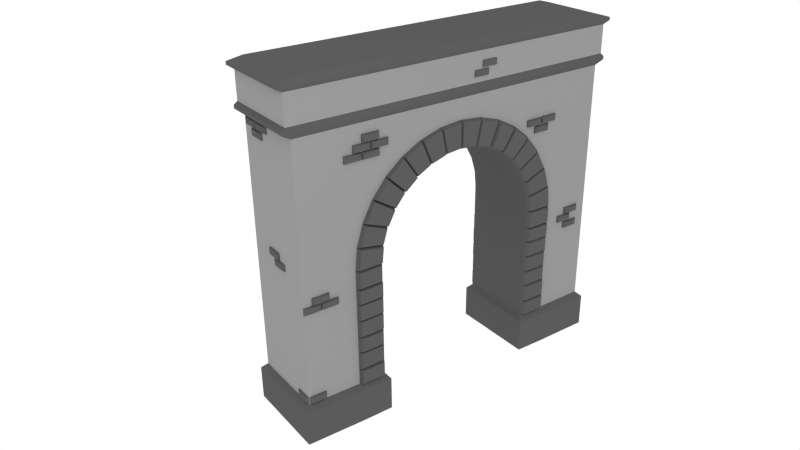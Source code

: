 # Source: Gate.blend  (saved by Blender 2.63.0; exported with 4.5.12 LTS)
import bpy
from mathutils import Matrix  # noqa: F401  (used for matrix-valued properties, if any)

bpy.ops.wm.read_factory_settings(use_empty=True)
scene = bpy.context.scene
scene.name = 'Scene'

# ---- collections
col_collection_1 = bpy.data.collections.new('Collection 1'); scene.collection.children.link(col_collection_1)

# ---- materials (node trees are filled in below, after node groups)
mat_grey = bpy.data.materials.new('Grey')
mat_grey.alpha_threshold = 0.0
mat_grey.use_transparent_shadow = False
mat_grey.diffuse_color = (0.3032, 0.3032, 0.3032, 1.0)
mat_grey.roughness = 0.5
mat_grey.specular_intensity = 0.05
mat_grey.line_color = (0.0, 0.0, 0.0, 1.0)
mat_grey2 = bpy.data.materials.new('Grey2')
mat_grey2.alpha_threshold = 0.0
mat_grey2.use_transparent_shadow = False
mat_grey2.diffuse_color = (0.1025, 0.1025, 0.1025, 1.0)
mat_grey2.roughness = 0.5
mat_grey2.specular_intensity = 0.05
mat_grey2.line_color = (0.0, 0.0, 0.0, 1.0)

# ---- material node trees

# ---- world
world_world = bpy.data.worlds.new('World'); scene.world = world_world
world_world.color = (1.0, 1.0, 1.0)
world_world.use_sun_shadow = False
world_world.sun_shadow_jitter_overblur = 0.0
world_world.cycles.sampling_method = 'MANUAL'
world_world.cycles.sample_map_resolution = 256

# ---- cameras
cam_camera = bpy.data.cameras.new('Camera')
cam_camera.clip_end = 100.0
cam_camera.lens = 35.0
cam_camera.sensor_width = 32.0
cam_camera.sensor_height = 18.0
cam_camera.ortho_scale = 7.314
cam_camera.dof.focus_distance = 0.0
cam_camera.dof.aperture_fstop = 128.0

# ---- lights
light_lamp = bpy.data.lights.new('Lamp', 'POINT')
light_lamp.transmission_factor = 0.0
light_lamp.cutoff_distance = 30.0
light_lamp.energy = 100.0
light_lamp.shadow_buffer_clip_start = 1.001
light_lamp.shadow_soft_size = 1.0
light_lamp.shadow_maximum_resolution = 0.006
light_lamp.use_absolute_resolution = True
light_lamp.cycles.use_multiple_importance_sampling = False

# ---- meshes
me_circle = bpy.data.meshes.new('Circle')
me_circle.from_pydata([(-0.01989, 1.0, 1.14), (-0.01989, 0.9808, 1.336), (-0.01989, 0.9239, 1.523), (-0.01989, 0.8315, 1.696), (-0.01989, 0.7071, 1.848), (-0.01989, 0.5556, 1.972), (-0.01989, 0.3827, 2.064), (-0.01989, 0.1951, 2.121), (-0.01989, 7.55e-08, 2.14), (-0.01989, -0.1951, 2.121), (-0.01989, -0.3827, 2.064), (-0.01989, -0.5556, 1.972), (-0.01989, -0.7071, 1.848), (-0.01989, -0.8315, 1.696), (-0.01989, -0.9239, 1.523), (-0.01989, -0.9808, 1.336), (-0.01989, -1.0, 1.14), (-0.01989, -1.219, 1.641), (-0.01989, -1.097, 1.869), (-0.01989, -0.9333, 2.069), (-0.01989, -0.7333, 2.233), (-0.01989, -0.5051, 2.355), (-0.01989, -0.2575, 2.43), (-0.01989, 9.965e-08, 2.456), (-0.01989, 0.2575, 2.43), (-0.01989, 0.5051, 2.355), (-0.01989, 0.7333, 2.233), (-0.01989, 0.9333, 2.069), (-0.01989, 1.097, 1.869), (-0.01989, 1.219, 1.641), (-0.01989, 1.295, 1.393), (-0.01989, 1.32, 1.136), (-0.01989, -1.295, 1.393), (-0.01989, -1.32, 1.136), (-0.01989, 1.0, 0.9253), (-0.01989, -1.0, 0.9253), (-0.01989, 1.32, 0.9204), (-0.01989, -1.32, 0.9204), (-0.01989, 1.0, 0.748), (-0.01989, -1.0, 0.748), (-0.01989, 1.32, 0.7431), (-0.01989, -1.32, 0.7431), (-0.01989, 1.0, 0.5523), (-0.01989, -1.0, 0.5523), (-0.01989, 1.32, 0.5474), (-0.01989, -1.32, 0.5474), (-0.01989, 1.0, 0.3517), (-0.01989, -1.0, 0.3517), (-0.01989, 1.32, 0.3468), (-0.01989, -1.32, 0.3468), (-0.01989, 1.0, 0.1604), (-0.01989, -1.0, 0.1604), (-0.01989, 1.32, 0.1556), (-0.01989, -1.32, 0.1556), (-0.01989, 1.0, -0.05443), (-0.01989, -1.0, -0.05443), (-0.01989, 1.32, -0.05928), (-0.01989, -1.32, -0.05928), (-0.01989, 1.0, -0.243), (-0.01989, -1.0, -0.243), (-0.01989, 1.32, -0.2478), (-0.01989, -1.32, -0.2478), (-0.9301, 1.0, 1.14), (-0.9301, 0.9808, 1.336), (-0.9301, 0.9239, 1.523), (-0.9301, 0.8315, 1.696), (-0.9301, 0.7071, 1.848), (-0.9301, 0.5556, 1.972), (-0.9301, 0.3827, 2.064), (-0.9301, 0.1951, 2.121), (-0.9301, 7.55e-08, 2.14), (-0.9301, -0.1951, 2.121), (-0.9301, -0.3827, 2.064), (-0.9301, -0.5556, 1.972), (-0.9301, -0.7071, 1.848), (-0.9301, -0.8315, 1.696), (-0.9301, -0.9239, 1.523), (-0.9301, -0.9808, 1.336), (-0.9301, -1.0, 1.14), (-0.9301, -1.219, 1.641), (-0.9301, -1.097, 1.869), (-0.9301, -0.9333, 2.069), (-0.9301, -0.7333, 2.233), (-0.9301, -0.5051, 2.355), (-0.9301, -0.2575, 2.43), (-0.9301, 9.965e-08, 2.456), (-0.9301, 0.2575, 2.43), (-0.9301, 0.5051, 2.355), (-0.9301, 0.7333, 2.233), (-0.9301, 0.9333, 2.069), (-0.9301, 1.097, 1.869), (-0.9301, 1.219, 1.641), (-0.9301, 1.295, 1.393), (-0.9301, 1.32, 1.136), (-0.9301, -1.295, 1.393), (-0.9301, -1.32, 1.136), (-0.9301, 1.0, 0.9253), (-0.9301, -1.0, 0.9253), (-0.9301, 1.32, 0.9204), (-0.9301, -1.32, 0.9204), (-0.9301, 1.0, 0.748), (-0.9301, -1.0, 0.748), (-0.9301, 1.32, 0.7431), (-0.9301, -1.32, 0.7431), (-0.9301, 1.0, 0.5523), (-0.9301, -1.0, 0.5523), (-0.9301, 1.32, 0.5474), (-0.9301, -1.32, 0.5474), (-0.9301, 1.0, 0.3517), (-0.9301, -1.0, 0.3517), (-0.9301, 1.32, 0.3468), (-0.9301, -1.32, 0.3468), (-0.9301, 1.0, 0.1604), (-0.9301, -1.0, 0.1604), (-0.9301, 1.32, 0.1556), (-0.9301, -1.32, 0.1556), (-0.9301, 1.0, -0.05443), (-0.9301, -1.0, -0.05443), (-0.9301, 1.32, -0.05928), (-0.9301, -1.32, -0.05928), (-0.9301, 1.0, -0.243), (-0.9301, -1.0, -0.243), (-0.9301, 1.32, -0.2478), (-0.9301, -1.32, -0.2478), (0.01575, 1.026, -0.07034), (0.01575, 1.294, -0.07439), (0.01575, 1.026, -0.2279), (0.01575, 1.294, -0.2319), (0.01397, 1.025, 0.1434), (0.01397, 1.295, 0.1393), (0.01397, 1.025, -0.03815), (0.01397, 1.295, -0.04225), (0.008413, 1.027, 0.3349), (0.008413, 1.293, 0.3308), (0.008412, 1.027, 0.1764), (0.008412, 1.293, 0.1723), (0.01014, 1.027, 0.5352), (0.01014, 1.293, 0.5312), (0.01014, 1.027, 0.3679), (0.01014, 1.293, 0.3639), (0.01727, 1.025, 0.7325), (0.01727, 1.295, 0.7284), (0.01727, 1.025, 0.567), (0.01727, 1.295, 0.5629), (0.02348, 1.025, 0.9108), (0.02348, 1.295, 0.9068), (0.02348, 1.025, 0.7616), (0.02348, 1.295, 0.7576), (0.026, 1.025, 1.123), (0.026, 1.294, 1.119), (0.026, 1.025, 0.942), (0.026, 1.294, 0.938), (0.02135, 1.019, 1.154), (0.02135, 1.002, 1.325), (0.02135, 1.276, 1.375), (0.02135, 1.298, 1.15), (0.0197, 0.9994, 1.356), (0.0197, 0.951, 1.516), (0.0197, 1.202, 1.616), (0.0197, 1.266, 1.405), (0.01701, 0.9395, 1.55), (0.01701, 0.8624, 1.694), (0.01701, 1.084, 1.838), (0.01701, 1.186, 1.648), (0.02741, -1.024, -0.06906), (0.02741, -1.296, -0.07318), (0.02741, -1.024, -0.2291), (0.02741, -1.296, -0.2332), (0.01795, -1.022, 0.1454), (0.01795, -1.298, 0.1412), (0.01795, -1.022, -0.04012), (0.01795, -1.298, -0.04431), (0.0287, -1.029, 0.3338), (0.0287, -1.291, 0.3298), (0.0287, -1.029, 0.1774), (0.0287, -1.291, 0.1734), (0.02597, -1.023, 0.5376), (0.02597, -1.297, 0.5335), (0.02597, -1.023, 0.3656), (0.02597, -1.297, 0.3615), (0.02441, -1.021, 0.7346), (0.02441, -1.299, 0.7304), (0.02441, -1.021, 0.565), (0.02441, -1.299, 0.5608), (0.02725, -1.021, 0.9132), (0.02725, -1.299, 0.909), (0.02725, -1.021, 0.7594), (0.02725, -1.299, 0.7551), (0.0277, -1.028, 1.121), (0.0277, -1.292, 1.117), (0.0277, -1.028, 0.9435), (0.0277, -1.292, 0.9395), (0.0291, -1.004, 1.324), (0.0291, -1.021, 1.156), (0.0291, -1.274, 1.373), (0.0291, -1.296, 1.152), (0.02115, -0.9505, 1.516), (0.02115, -0.999, 1.356), (0.02115, -1.203, 1.616), (0.02115, -1.267, 1.405), (0.02254, -0.8526, 1.694), (0.02254, -0.9345, 1.541), (0.02254, -1.197, 1.645), (0.02254, -1.089, 1.848), (0.02537, -0.7343, 1.851), (0.02537, -0.8404, 1.722), (0.02537, -1.067, 1.869), (0.02537, -0.9273, 2.04), (0.02136, -0.5707, 1.977), (0.02136, -0.7093, 1.863), (0.02136, -0.9161, 2.066), (0.02136, -0.7332, 2.216), (0.02163, -0.4058, 2.077), (0.02163, -0.5539, 1.998), (0.02163, -0.7063, 2.222), (0.02163, -0.5107, 2.327), (0.02037, -0.2122, 2.136), (0.02037, -0.3769, 2.086), (0.02037, -0.4843, 2.341), (0.02037, -0.267, 2.407), (0.01947, -0.01706, 2.162), (0.01947, -0.1827, 2.146), (0.01947, -0.2357, 2.409), (0.01947, -0.01706, 2.43), (0.01805, 0.1842, 2.143), (0.01805, 0.01505, 2.16), (0.01805, 0.01505, 2.433), (0.01805, 0.2383, 2.411), (0.01991, 0.3748, 2.094), (0.01991, 0.2183, 2.141), (0.01992, 0.2704, 2.399), (0.01992, 0.4769, 2.336), (0.03158, 0.5533, 2.009), (0.03158, 0.4151, 2.083), (0.03158, 0.513, 2.315), (0.03158, 0.6953, 2.218), (0.0254, 0.7107, 1.873), (0.0254, 0.5805, 1.98), (0.0254, 0.7332, 2.204), (0.0254, 0.9049, 2.063), (0.01842, 0.8415, 1.725), (0.01842, 0.7377, 1.851), (0.01843, 0.9266, 2.036), (0.01842, 1.064, 1.869), (-0.01624, -1.944, -0.2388), (-0.01624, -1.944, 2.69), (-0.01624, 1.915, -0.2388), (-0.01624, 1.915, 2.69), (-0.9296, -1.944, -0.2388), (-0.9295, -1.944, 2.69), (-0.9296, 1.915, -0.2388), (-0.9295, 1.915, 2.69), (0.03782, 0.9477, -0.306), (0.03765, -0.9467, -0.306), (0.03782, 1.308, -0.3114), (0.03765, -1.307, -0.3114), (-0.988, 0.9477, -0.306), (-0.9879, -0.9467, -0.306), (-0.988, 1.308, -0.3114), (-0.9879, -1.307, -0.3114), (0.04176, -2.01, -0.3013), (0.04193, 1.979, -0.3013), (-0.9872, -2.01, -0.3013), (-0.9874, 1.979, -0.3013), (0.03782, 0.9478, -0.7019), (0.03765, -0.9466, -0.7019), (0.03782, 1.308, -0.7074), (0.03765, -1.307, -0.7074), (-0.988, 0.9478, -0.7019), (-0.9879, -0.9466, -0.7019), (-0.988, 1.308, -0.7074), (-0.9879, -1.307, -0.7074), (0.04176, -2.01, -0.6972), (0.04193, 1.979, -0.6972), (-0.9872, -2.01, -0.6972), (-0.9874, 1.979, -0.6972), (0.006564, -2.04, 2.744), (0.006564, 2.011, 2.744), (-0.9524, -2.04, 2.744), (-0.9524, 2.011, 2.744), (0.006564, -2.04, 2.78), (0.006564, 2.011, 2.78), (-0.9524, -2.04, 2.78), (-0.9524, 2.011, 2.78), (-0.002433, -2.002, 2.816), (-0.002433, 1.973, 2.816), (-0.9434, -2.002, 2.816), (-0.9434, 1.973, 2.816), (-0.9723, -1.023, -0.06821), (-0.9723, -1.297, -0.07237), (-0.9723, -1.023, -0.2299), (-0.9723, -1.297, -0.2341), (-0.9747, -1.024, 0.144), (-0.9747, -1.296, 0.1398), (-0.9747, -1.024, -0.03872), (-0.9747, -1.296, -0.04284), (-0.9658, -1.023, 0.3373), (-0.9658, -1.297, 0.3332), (-0.9658, -1.023, 0.174), (-0.9658, -1.297, 0.1699), (-0.9675, -1.026, 0.5357), (-0.9675, -1.294, 0.5316), (-0.9675, -1.026, 0.3675), (-0.9675, -1.294, 0.3634), (-0.9779, -1.026, 0.7314), (-0.9779, -1.293, 0.7273), (-0.9779, -1.026, 0.5681), (-0.9779, -1.293, 0.564), (-0.9739, -1.023, 0.9124), (-0.9739, -1.297, 0.9082), (-0.9739, -1.023, 0.7602), (-0.9739, -1.297, 0.756), (-0.9721, -1.032, 1.118), (-0.9721, -1.287, 1.114), (-0.9721, -1.032, 0.9466), (-0.9721, -1.287, 0.9428), (-0.9665, -1.008, 1.322), (-0.9665, -1.024, 1.159), (-0.9665, -1.271, 1.37), (-0.9665, -1.292, 1.155), (-0.9578, -0.9515, 1.515), (-0.9578, -0.9997, 1.357), (-0.9578, -1.202, 1.615), (-0.9578, -1.266, 1.405), (-0.9572, -0.869, 1.693), (-0.9572, -0.9428, 1.555), (-0.9572, -1.179, 1.649), (-0.9572, -1.082, 1.831), (-0.9724, 1.03, -0.07278), (-0.9724, 1.29, -0.07671), (-0.9724, 1.03, -0.2256), (-0.9724, 1.29, -0.2295), (-0.9648, 1.026, 0.1425), (-0.9648, 1.294, 0.1384), (-0.9648, 1.026, -0.03727), (-0.9648, 1.294, -0.04133), (-0.9624, 1.021, 0.3388), (-0.9624, 1.299, 0.3346), (-0.9624, 1.021, 0.1726), (-0.9624, 1.299, 0.1684), (-0.9734, 1.03, 0.5328), (-0.9734, 1.29, 0.5289), (-0.9734, 1.03, 0.3702), (-0.9734, 1.29, 0.3663), (-0.9657, 1.027, 0.7313), (-0.9657, 1.293, 0.7273), (-0.9657, 1.027, 0.5681), (-0.9657, 1.293, 0.5641), (-0.9653, 1.035, 0.9055), (-0.9653, 1.285, 0.9017), (-0.9653, 1.035, 0.7667), (-0.9653, 1.285, 0.7629), (-0.9599, 1.034, 1.117), (-0.9599, 1.286, 1.114), (-0.9599, 1.034, 0.9473), (-0.9599, 1.286, 0.9435), (-0.955, 1.032, 1.164), (-0.955, 1.017, 1.317), (-0.955, 1.263, 1.362), (-0.955, 1.283, 1.161), (-0.9568, 1.003, 1.36), (-0.9568, 0.9562, 1.514), (-0.9568, 1.199, 1.611), (-0.9568, 1.261, 1.407), (-0.959, 0.9398, 1.55), (-0.959, 0.8631, 1.694), (-0.959, 1.084, 1.837), (-0.959, 1.185, 1.648), (-0.9552, -0.7385, 1.851), (-0.9552, -0.8418, 1.726), (-0.9552, -1.063, 1.869), (-0.9552, -0.9264, 2.035), (-0.9584, -0.5855, 1.982), (-0.9584, -0.7114, 1.879), (-0.9584, -0.8993, 2.062), (-0.9584, -0.7331, 2.199), (-0.9707, 0.8445, 1.733), (-0.9707, 0.7468, 1.852), (-0.9707, 0.9246, 2.026), (-0.9707, 1.054, 1.869), (-0.9657, 0.7109, 1.875), (-0.9657, 0.5823, 1.981), (-0.9657, 0.7332, 2.202), (-0.9657, 0.9029, 2.063), (-0.9641, 0.5536, 2.003), (-0.9641, 0.4104, 2.08), (-0.9641, 0.5118, 2.321), (-0.9641, 0.7009, 2.22), (-0.9627, 0.375, 2.093), (-0.9627, 0.2178, 2.141), (-0.9627, 0.2701, 2.4), (-0.9627, 0.4776, 2.337), (-0.9493, -0.404, 2.076), (-0.9493, -0.5541, 1.996), (-0.9493, -0.7084, 2.223), (-0.9493, -0.5103, 2.329), (-0.9526, -0.2116, 2.136), (-0.9526, -0.3771, 2.085), (-0.9526, -0.4851, 2.342), (-0.9526, -0.2666, 2.408), (-0.9555, -0.01929, 2.165), (-0.9555, -0.1811, 2.149), (-0.9555, -0.2329, 2.406), (-0.9555, -0.01929, 2.427), (-0.9555, 0.1801, 2.151), (-0.9555, 0.02066, 2.167), (-0.9555, 0.02066, 2.425), (-0.9555, 0.2312, 2.404), (-0.002433, -2.002, 3.14), (-0.002433, 1.973, 3.14), (-0.9434, -2.002, 3.14), (-0.9434, 1.973, 3.14), (0.01465, -2.074, 3.177), (0.01465, 2.046, 3.177), (-0.9604, -2.074, 3.177), (-0.9604, 2.046, 3.177), (0.01465, -2.074, 3.213), (0.01465, 2.046, 3.213), (-0.9604, -2.074, 3.213), (-0.9604, 2.046, 3.213), (-0.0243, -1.91, 3.257), (-0.0243, 1.881, 3.257), (-0.9215, -1.91, 3.257), (-0.9215, 1.881, 3.257), (-0.05213, -1.941, 0.8444), (-0.05213, -1.743, 0.8444), (-0.004675, -1.743, 0.8444), (-0.004675, -1.941, 0.8444), (-0.05213, -1.941, 0.9221), (-0.05213, -1.743, 0.9221), (-0.004675, -1.743, 0.9221), (-0.004675, -1.941, 0.9221), (0.01267, -1.765, 0.8528), (0.01267, -1.919, 0.8528), (0.01267, -1.765, 0.9137), (0.01267, -1.919, 0.9137), (-0.05213, -1.84, 0.929), (-0.05213, -1.642, 0.929), (-0.004675, -1.642, 0.929), (-0.004675, -1.84, 0.929), (-0.05213, -1.84, 1.007), (-0.05213, -1.642, 1.007), (-0.004675, -1.642, 1.007), (-0.004675, -1.84, 1.007), (0.01267, -1.664, 0.9374), (0.01267, -1.818, 0.9374), (0.01267, -1.664, 0.9983), (0.01267, -1.818, 0.9983), (-0.05213, -1.736, 0.8447), (-0.05213, -1.538, 0.8447), (-0.004675, -1.538, 0.8447), (-0.004675, -1.736, 0.8447), (-0.05213, -1.736, 0.9224), (-0.05213, -1.538, 0.9224), (-0.004675, -1.538, 0.9224), (-0.004675, -1.736, 0.9224), (0.01267, -1.56, 0.8531), (0.01267, -1.714, 0.8531), (0.01267, -1.56, 0.9139), (0.01267, -1.714, 0.9139), (-0.05213, -1.1, 2.405), (-0.05213, -0.902, 2.405), (-0.004675, -0.902, 2.405), (-0.004675, -1.1, 2.405), (-0.05213, -1.1, 2.483), (-0.05213, -0.902, 2.483), (-0.004675, -0.902, 2.483), (-0.004675, -1.1, 2.483), (0.01267, -0.9234, 2.413), (0.01267, -1.078, 2.413), (0.01267, -0.9234, 2.474), (0.01267, -1.078, 2.474), (-0.05213, -1.307, 2.405), (-0.05213, -1.109, 2.405), (-0.004675, -1.109, 2.405), (-0.004675, -1.307, 2.405), (-0.05213, -1.307, 2.483), (-0.05213, -1.109, 2.483), (-0.004675, -1.109, 2.483), (-0.004675, -1.307, 2.483), (0.01267, -1.131, 2.413), (0.01267, -1.286, 2.413), (0.01267, -1.131, 2.474), (0.01267, -1.286, 2.474), (-0.05213, -1.204, 2.494), (-0.05213, -1.007, 2.494), (-0.004675, -1.007, 2.494), (-0.004675, -1.204, 2.494), (-0.05213, -1.204, 2.572), (-0.05213, -1.007, 2.572), (-0.004675, -1.007, 2.572), (-0.004675, -1.204, 2.572), (0.01267, -1.028, 2.502), (0.01267, -1.183, 2.502), (0.01267, -1.028, 2.563), (0.01267, -1.183, 2.563), (-0.05213, -1.204, 2.318), (-0.05213, -1.007, 2.318), (-0.004675, -1.007, 2.318), (-0.004675, -1.204, 2.318), (-0.05213, -1.204, 2.396), (-0.05213, -1.007, 2.396), (-0.004675, -1.007, 2.396), (-0.004675, -1.204, 2.396), (0.01267, -1.028, 2.327), (0.01267, -1.183, 2.327), (0.01267, -1.028, 2.388), (0.01267, -1.183, 2.388), (-0.05213, -1.411, 2.318), (-0.05213, -1.213, 2.318), (-0.004675, -1.213, 2.318), (-0.004675, -1.411, 2.318), (-0.05213, -1.411, 2.396), (-0.05213, -1.213, 2.396), (-0.004675, -1.213, 2.396), (-0.004675, -1.411, 2.396), (0.01267, -1.234, 2.327), (0.01267, -1.389, 2.327), (0.01267, -1.234, 2.388), (0.01267, -1.389, 2.388), (-0.05213, -1.935, -0.2277), (-0.05213, -1.738, -0.2277), (-0.004675, -1.738, -0.2277), (-0.004675, -1.935, -0.2277), (-0.05213, -1.935, -0.15), (-0.05213, -1.738, -0.15), (-0.004675, -1.738, -0.15), (-0.004675, -1.935, -0.15), (0.01267, -1.759, -0.2193), (0.01267, -1.914, -0.2193), (0.01267, -1.759, -0.1584), (0.01267, -1.914, -0.1584), (-0.2173, -1.904, -0.2273), (-0.01965, -1.904, -0.2273), (-0.01965, -1.951, -0.2273), (-0.2173, -1.951, -0.2273), (-0.2173, -1.904, -0.1496), (-0.01965, -1.904, -0.1496), (-0.01965, -1.951, -0.1496), (-0.2173, -1.951, -0.1496), (-0.04108, -1.969, -0.2189), (-0.1959, -1.969, -0.2189), (-0.04108, -1.969, -0.158), (-0.1959, -1.969, -0.158), (-0.5205, -1.904, 1.202), (-0.3228, -1.904, 1.202), (-0.3228, -1.951, 1.202), (-0.5205, -1.951, 1.202), (-0.5205, -1.904, 1.28), (-0.3228, -1.904, 1.28), (-0.3228, -1.951, 1.28), (-0.5205, -1.951, 1.28), (-0.3443, -1.969, 1.21), (-0.4991, -1.969, 1.21), (-0.3443, -1.969, 1.271), (-0.4991, -1.969, 1.271), (-0.6207, -1.904, 1.288), (-0.423, -1.904, 1.288), (-0.423, -1.951, 1.288), (-0.6207, -1.951, 1.288), (-0.6207, -1.904, 1.366), (-0.423, -1.904, 1.366), (-0.423, -1.951, 1.366), (-0.6207, -1.951, 1.366), (-0.4445, -1.969, 1.296), (-0.5993, -1.969, 1.296), (-0.4445, -1.969, 1.357), (-0.5993, -1.969, 1.357), (-0.8902, -1.904, 2.595), (-0.6925, -1.904, 2.595), (-0.6925, -1.951, 2.595), (-0.8902, -1.951, 2.595), (-0.8902, -1.904, 2.673), (-0.6925, -1.904, 2.673), (-0.6925, -1.951, 2.673), (-0.8902, -1.951, 2.673), (-0.7139, -1.969, 2.604), (-0.8688, -1.969, 2.604), (-0.7139, -1.969, 2.665), (-0.8688, -1.969, 2.665), (-0.6814, -1.904, 2.595), (-0.4837, -1.904, 2.595), (-0.4837, -1.951, 2.595), (-0.6814, -1.951, 2.595), (-0.6814, -1.904, 2.673), (-0.4837, -1.904, 2.673), (-0.4837, -1.951, 2.673), (-0.6814, -1.951, 2.673), (-0.5052, -1.969, 2.604), (-0.66, -1.969, 2.604), (-0.5052, -1.969, 2.665), (-0.66, -1.969, 2.665), (-0.7814, -1.904, 2.506), (-0.5837, -1.904, 2.506), (-0.5837, -1.951, 2.506), (-0.7814, -1.951, 2.506), (-0.7814, -1.904, 2.583), (-0.5837, -1.904, 2.583), (-0.5837, -1.951, 2.583), (-0.7814, -1.951, 2.583), (-0.6052, -1.969, 2.514), (-0.76, -1.969, 2.514), (-0.6052, -1.969, 2.575), (-0.76, -1.969, 2.575), (-0.05213, 0.2486, 2.959), (-0.05213, 0.4463, 2.959), (-0.004675, 0.4463, 2.959), (-0.004675, 0.2486, 2.959), (-0.05213, 0.2486, 3.037), (-0.05213, 0.4463, 3.037), (-0.004675, 0.4463, 3.037), (-0.004675, 0.2486, 3.037), (0.01267, 0.4249, 2.968), (0.01267, 0.2701, 2.968), (0.01267, 0.4249, 3.029), (0.01267, 0.2701, 3.029), (-0.05213, 0.1479, 2.872), (-0.05213, 0.3456, 2.872), (-0.004675, 0.3456, 2.872), (-0.004675, 0.1479, 2.872), (-0.05213, 0.1479, 2.949), (-0.05213, 0.3456, 2.949), (-0.004675, 0.3456, 2.949), (-0.004675, 0.1479, 2.949), (0.01267, 0.3241, 2.88), (0.01267, 0.1693, 2.88), (0.01267, 0.3241, 2.941), (0.01267, 0.1693, 2.941), (-0.05213, 0.9277, 2.171), (-0.05213, 1.125, 2.171), (-0.004675, 1.125, 2.171), (-0.004675, 0.9277, 2.171), (-0.05213, 0.9277, 2.248), (-0.05213, 1.125, 2.248), (-0.004675, 1.125, 2.248), (-0.004675, 0.9277, 2.248), (0.01267, 1.104, 2.179), (0.01267, 0.9491, 2.179), (0.01267, 1.104, 2.24), (0.01267, 0.9491, 2.24), (-0.05213, 1.034, 2.08), (-0.05213, 1.232, 2.08), (-0.004675, 1.232, 2.08), (-0.004675, 1.034, 2.08), (-0.05213, 1.034, 2.158), (-0.05213, 1.232, 2.158), (-0.004675, 1.232, 2.158), (-0.004675, 1.034, 2.158), (0.01267, 1.21, 2.089), (0.01267, 1.056, 2.089), (0.01267, 1.21, 2.149), (0.01267, 1.056, 2.149), (-0.05213, 1.135, 2.174), (-0.05213, 1.333, 2.174), (-0.004675, 1.333, 2.174), (-0.004675, 1.135, 2.174), (-0.05213, 1.135, 2.252), (-0.05213, 1.333, 2.252), (-0.004675, 1.333, 2.252), (-0.004675, 1.135, 2.252), (0.01267, 1.311, 2.183), (0.01267, 1.156, 2.183), (0.01267, 1.311, 2.244), (0.01267, 1.156, 2.244), (-0.05213, 1.591, 0.7615), (-0.05213, 1.789, 0.7615), (-0.004675, 1.789, 0.7615), (-0.004675, 1.591, 0.7615), (-0.05213, 1.591, 0.8392), (-0.05213, 1.789, 0.8392), (-0.004675, 1.789, 0.8392), (-0.004675, 1.591, 0.8392), (0.01267, 1.768, 0.7699), (0.01267, 1.613, 0.7699), (0.01267, 1.768, 0.8307), (0.01267, 1.613, 0.8307), (-0.05213, 1.489, 0.8576), (-0.05213, 1.687, 0.8576), (-0.004675, 1.687, 0.8576), (-0.004675, 1.489, 0.8576), (-0.05213, 1.489, 0.9353), (-0.05213, 1.687, 0.9353), (-0.004675, 1.687, 0.9353), (-0.004675, 1.489, 0.9353), (0.01267, 1.665, 0.8661), (0.01267, 1.51, 0.8661), (0.01267, 1.665, 0.9269), (0.01267, 1.51, 0.9269), (-0.05213, 1.593, 0.9468), (-0.05213, 1.79, 0.9468), (-0.004675, 1.79, 0.9468), (-0.004675, 1.593, 0.9468), (-0.05213, 1.593, 1.024), (-0.05213, 1.79, 1.024), (-0.004675, 1.79, 1.024), (-0.004675, 1.593, 1.024), (0.01267, 1.769, 0.9552), (0.01267, 1.614, 0.9552), (0.01267, 1.769, 1.016), (0.01267, 1.614, 1.016), (-0.8983, 1.914, 0.8444), (-0.8983, 1.716, 0.8444), (-0.9457, 1.716, 0.8444), (-0.9457, 1.914, 0.8444), (-0.8983, 1.914, 0.9221), (-0.8983, 1.716, 0.9221), (-0.9457, 1.716, 0.9221), (-0.9457, 1.914, 0.9221), (-0.9631, 1.737, 0.8528), (-0.9631, 1.892, 0.8528), (-0.9631, 1.737, 0.9137), (-0.9631, 1.892, 0.9137), (-0.8983, 1.813, 0.929), (-0.8983, 1.615, 0.929), (-0.9457, 1.615, 0.929), (-0.9457, 1.813, 0.929), (-0.8983, 1.813, 1.007), (-0.8983, 1.615, 1.007), (-0.9457, 1.615, 1.007), (-0.9457, 1.813, 1.007), (-0.9631, 1.636, 0.9374), (-0.9631, 1.791, 0.9374), (-0.9631, 1.636, 0.9983), (-0.9631, 1.791, 0.9983), (-0.8983, 1.709, 0.8447), (-0.8983, 1.511, 0.8447), (-0.9457, 1.511, 0.8447), (-0.9457, 1.709, 0.8447), (-0.8983, 1.709, 0.9224), (-0.8983, 1.511, 0.9224), (-0.9457, 1.511, 0.9224), (-0.9457, 1.709, 0.9224), (-0.9631, 1.532, 0.8531), (-0.9631, 1.687, 0.8531), (-0.9631, 1.532, 0.9139), (-0.9631, 1.687, 0.9139), (-0.8983, 1.072, 2.405), (-0.8983, 0.8747, 2.405), (-0.9457, 0.8747, 2.405), (-0.9457, 1.072, 2.405), (-0.8983, 1.072, 2.483), (-0.8983, 0.8747, 2.483), (-0.9457, 0.8747, 2.483), (-0.9457, 1.072, 2.483), (-0.9631, 0.8962, 2.413), (-0.9631, 1.051, 2.413), (-0.9631, 0.8962, 2.474), (-0.9631, 1.051, 2.474), (-0.8983, 1.28, 2.405), (-0.8983, 1.082, 2.405), (-0.9457, 1.082, 2.405), (-0.9457, 1.28, 2.405), (-0.8983, 1.28, 2.483), (-0.8983, 1.082, 2.483), (-0.9457, 1.082, 2.483), (-0.9457, 1.28, 2.483), (-0.9631, 1.104, 2.413), (-0.9631, 1.258, 2.413), (-0.9631, 1.104, 2.474), (-0.9631, 1.258, 2.474), (-0.8983, 1.177, 2.494), (-0.8983, 0.9794, 2.494), (-0.9457, 0.9794, 2.494), (-0.9457, 1.177, 2.494), (-0.8983, 1.177, 2.572), (-0.8983, 0.9794, 2.572), (-0.9457, 0.9794, 2.572), (-0.9457, 1.177, 2.572), (-0.9631, 1.001, 2.502), (-0.9631, 1.156, 2.502), (-0.9631, 1.001, 2.563), (-0.9631, 1.156, 2.563), (-0.8983, 1.177, 2.318), (-0.8983, 0.9794, 2.318), (-0.9457, 0.9794, 2.318), (-0.9457, 1.177, 2.318), (-0.8983, 1.177, 2.396), (-0.8983, 0.9794, 2.396), (-0.9457, 0.9794, 2.396), (-0.9457, 1.177, 2.396), (-0.9631, 1.001, 2.327), (-0.9631, 1.156, 2.327), (-0.9631, 1.001, 2.388), (-0.9631, 1.156, 2.388), (-0.8983, 1.383, 2.318), (-0.8983, 1.186, 2.318), (-0.9457, 1.186, 2.318), (-0.9457, 1.383, 2.318), (-0.8983, 1.383, 2.396), (-0.8983, 1.186, 2.396), (-0.9457, 1.186, 2.396), (-0.9457, 1.383, 2.396), (-0.9631, 1.207, 2.327), (-0.9631, 1.362, 2.327), (-0.9631, 1.207, 2.388), (-0.9631, 1.362, 2.388), (-0.8983, 1.908, -0.2277), (-0.8983, 1.711, -0.2277), (-0.9457, 1.711, -0.2277), (-0.9457, 1.908, -0.2277), (-0.8983, 1.908, -0.15), (-0.8983, 1.711, -0.15), (-0.9457, 1.711, -0.15), (-0.9457, 1.908, -0.15), (-0.9631, 1.732, -0.2193), (-0.9631, 1.887, -0.2193), (-0.9631, 1.732, -0.1584), (-0.9631, 1.887, -0.1584), (-0.7331, 1.876, -0.2273), (-0.9307, 1.876, -0.2273), (-0.9307, 1.924, -0.2273), (-0.7331, 1.924, -0.2273), (-0.7331, 1.876, -0.1496), (-0.9307, 1.876, -0.1496), (-0.9307, 1.924, -0.1496), (-0.7331, 1.924, -0.1496), (-0.9093, 1.941, -0.2189), (-0.7545, 1.941, -0.2189), (-0.9093, 1.941, -0.158), (-0.7545, 1.941, -0.158), (-0.4299, 1.877, 1.202), (-0.6276, 1.876, 1.202), (-0.6276, 1.924, 1.202), (-0.4299, 1.924, 1.202), (-0.4299, 1.877, 1.28), (-0.6276, 1.876, 1.28), (-0.6276, 1.924, 1.28), (-0.4299, 1.924, 1.28), (-0.6061, 1.941, 1.21), (-0.4513, 1.941, 1.21), (-0.6061, 1.941, 1.271), (-0.4513, 1.941, 1.271), (-0.3297, 1.877, 1.288), (-0.5273, 1.876, 1.288), (-0.5273, 1.924, 1.288), (-0.3297, 1.924, 1.288), (-0.3297, 1.877, 1.366), (-0.5273, 1.876, 1.366), (-0.5273, 1.924, 1.366), (-0.3297, 1.924, 1.366), (-0.5059, 1.941, 1.296), (-0.3511, 1.941, 1.296), (-0.5059, 1.941, 1.357), (-0.3511, 1.941, 1.357), (-0.06021, 1.877, 2.595), (-0.2579, 1.877, 2.595), (-0.2579, 1.924, 2.595), (-0.06021, 1.924, 2.595), (-0.06021, 1.877, 2.673), (-0.2579, 1.877, 2.673), (-0.2579, 1.924, 2.673), (-0.06021, 1.924, 2.673), (-0.2365, 1.941, 2.604), (-0.08164, 1.941, 2.604), (-0.2365, 1.941, 2.665), (-0.08164, 1.941, 2.665), (-0.269, 1.877, 2.595), (-0.4667, 1.876, 2.595), (-0.4667, 1.924, 2.595), (-0.269, 1.924, 2.595), (-0.269, 1.877, 2.673), (-0.4667, 1.876, 2.673), (-0.4667, 1.924, 2.673), (-0.269, 1.924, 2.673), (-0.4452, 1.941, 2.604), (-0.2904, 1.941, 2.604), (-0.4452, 1.941, 2.665), (-0.2904, 1.941, 2.665), (-0.169, 1.877, 2.506), (-0.3667, 1.876, 2.506), (-0.3667, 1.924, 2.506), (-0.169, 1.924, 2.506), (-0.169, 1.877, 2.583), (-0.3667, 1.876, 2.583), (-0.3667, 1.924, 2.583), (-0.169, 1.924, 2.583), (-0.3452, 1.941, 2.514), (-0.1904, 1.941, 2.514), (-0.3452, 1.941, 2.575), (-0.1904, 1.941, 2.575), (-0.8983, -0.2759, 2.959), (-0.8983, -0.4736, 2.959), (-0.9457, -0.4736, 2.959), (-0.9457, -0.2759, 2.959), (-0.8983, -0.2759, 3.037), (-0.8983, -0.4736, 3.037), (-0.9457, -0.4736, 3.037), (-0.9457, -0.2759, 3.037), (-0.9631, -0.4521, 2.968), (-0.9631, -0.2973, 2.968), (-0.9631, -0.4521, 3.029), (-0.9631, -0.2973, 3.029), (-0.8983, -0.1751, 2.872), (-0.8983, -0.3728, 2.872), (-0.9457, -0.3728, 2.872), (-0.9457, -0.1751, 2.872), (-0.8983, -0.1751, 2.949), (-0.8983, -0.3728, 2.949), (-0.9457, -0.3728, 2.949), (-0.9457, -0.1751, 2.949), (-0.9631, -0.3514, 2.88), (-0.9631, -0.1966, 2.88), (-0.9631, -0.3514, 2.941), (-0.9631, -0.1966, 2.941), (-0.8983, -0.9549, 2.171), (-0.8983, -1.153, 2.171), (-0.9457, -1.153, 2.171), (-0.9457, -0.9549, 2.171), (-0.8983, -0.9549, 2.248), (-0.8983, -1.153, 2.248), (-0.9457, -1.153, 2.248), (-0.9457, -0.9549, 2.248), (-0.9631, -1.131, 2.179), (-0.9631, -0.9764, 2.179), (-0.9631, -1.131, 2.24), (-0.9631, -0.9764, 2.24), (-0.8983, -1.061, 2.08), (-0.8983, -1.259, 2.08), (-0.9457, -1.259, 2.08), (-0.9457, -1.061, 2.08), (-0.8983, -1.061, 2.158), (-0.8983, -1.259, 2.158), (-0.9457, -1.259, 2.158), (-0.9457, -1.061, 2.158), (-0.9631, -1.238, 2.089), (-0.9631, -1.083, 2.089), (-0.9631, -1.238, 2.149), (-0.9631, -1.083, 2.149), (-0.8983, -1.162, 2.174), (-0.8983, -1.36, 2.174), (-0.9457, -1.36, 2.174), (-0.9457, -1.162, 2.174), (-0.8983, -1.162, 2.252), (-0.8983, -1.36, 2.252), (-0.9457, -1.36, 2.252), (-0.9457, -1.162, 2.252), (-0.9631, -1.339, 2.183), (-0.9631, -1.184, 2.183), (-0.9631, -1.339, 2.244), (-0.9631, -1.184, 2.244), (-0.8983, -1.619, 0.7615), (-0.8983, -1.816, 0.7615), (-0.9457, -1.816, 0.7615), (-0.9457, -1.619, 0.7615), (-0.8983, -1.619, 0.8392), (-0.8983, -1.816, 0.8392), (-0.9457, -1.816, 0.8392), (-0.9457, -1.619, 0.8392), (-0.9631, -1.795, 0.7699), (-0.9631, -1.64, 0.7699), (-0.9631, -1.795, 0.8307), (-0.9631, -1.64, 0.8307), (-0.8983, -1.516, 0.8576), (-0.8983, -1.714, 0.8576), (-0.9457, -1.714, 0.8576), (-0.9457, -1.516, 0.8576), (-0.8983, -1.516, 0.9353), (-0.8983, -1.714, 0.9353), (-0.9457, -1.714, 0.9353), (-0.9457, -1.516, 0.9353), (-0.9631, -1.693, 0.8661), (-0.9631, -1.538, 0.8661), (-0.9631, -1.693, 0.9269), (-0.9631, -1.538, 0.9269), (-0.8983, -1.62, 0.9468), (-0.8983, -1.818, 0.9468), (-0.9457, -1.818, 0.9468), (-0.9457, -1.62, 0.9468), (-0.8983, -1.62, 1.024), (-0.8983, -1.818, 1.024), (-0.9457, -1.818, 1.024), (-0.9457, -1.62, 1.024), (-0.9631, -1.796, 0.9552), (-0.9631, -1.641, 0.9552), (-0.9631, -1.796, 1.016), (-0.9631, -1.641, 1.016)], [], [(6, 5, 232, 233), (233, 234, 25, 6), (5, 4, 236, 237), (237, 238, 26, 5), (3, 28, 243, 240), (241, 242, 27, 4), (3, 2, 160, 161), (161, 162, 28, 3), (1, 30, 159, 156), (157, 158, 29, 2), (0, 31, 155, 152), (153, 154, 30, 1), (230, 231, 25, 24), (6, 25, 231, 228), (226, 227, 24, 23), (225, 226, 23, 8), (9, 8, 220, 221), (10, 9, 216, 217), (221, 222, 22, 9), (217, 218, 21, 10), (11, 10, 212, 213), (213, 214, 20, 11), (210, 211, 20, 19), (209, 210, 19, 12), (13, 12, 204, 205), (205, 206, 18, 13), (14, 13, 200, 201), (201, 202, 17, 14), (199, 198, 17, 32), (197, 199, 32, 15), (16, 15, 192, 193), (193, 195, 33, 16), (188, 190, 35, 16), (150, 148, 0, 34), (146, 144, 34, 38), (184, 186, 39, 35), (180, 182, 43, 39), (142, 140, 38, 42), (138, 136, 42, 46), (176, 178, 47, 43), (134, 132, 46, 50), (172, 174, 51, 47), (130, 128, 50, 54), (168, 170, 55, 51), (126, 124, 54, 58), (164, 166, 59, 55), (385, 384, 67, 68), (68, 87, 386, 385), (381, 380, 66, 67), (67, 88, 382, 381), (376, 379, 90, 65), (66, 89, 378, 377), (90, 91, 367, 366), (65, 90, 366, 365), (91, 92, 363, 362), (64, 91, 362, 361), (357, 356, 62, 63), (63, 92, 358, 357), (86, 87, 391, 390), (388, 391, 87, 68), (85, 86, 407, 406), (70, 85, 406, 405), (401, 400, 70, 71), (397, 396, 71, 72), (71, 84, 402, 401), (72, 83, 398, 397), (393, 392, 72, 73), (73, 82, 394, 393), (81, 82, 375, 374), (74, 81, 374, 373), (80, 81, 371, 370), (75, 80, 370, 369), (325, 324, 75, 76), (76, 79, 326, 325), (321, 320, 76, 77), (77, 94, 323, 321), (317, 316, 77, 78), (78, 95, 319, 317), (78, 97, 314, 312), (96, 62, 352, 354), (100, 96, 348, 350), (97, 101, 310, 308), (101, 105, 306, 304), (104, 100, 344, 346), (108, 104, 340, 342), (105, 109, 302, 300), (112, 108, 336, 338), (109, 113, 298, 296), (116, 112, 332, 334), (113, 117, 294, 292), (120, 116, 328, 330), (117, 121, 290, 288), (65, 64, 2, 3), (68, 67, 5, 6), (71, 70, 8, 9), (74, 73, 11, 12), (77, 76, 14, 15), (16, 35, 97, 78), (38, 34, 96, 100), (39, 43, 105, 101), (46, 42, 104, 108), (50, 46, 108, 112), (54, 50, 112, 116), (61, 244, 260, 255), (58, 54, 116, 120), (63, 62, 0, 1), (66, 65, 3, 4), (69, 68, 6, 7), (72, 71, 9, 10), (75, 74, 12, 13), (78, 77, 15, 16), (121, 59, 253, 257), (64, 63, 1, 2), (67, 66, 4, 5), (70, 69, 7, 8), (73, 72, 10, 11), (76, 75, 13, 14), (34, 0, 62, 96), (35, 39, 101, 97), (42, 38, 100, 104), (43, 47, 109, 105), (47, 51, 113, 109), (51, 55, 117, 113), (55, 59, 121, 117), (124, 126, 127, 125), (58, 60, 127, 126), (125, 127, 60, 56), (124, 125, 56, 54), (128, 130, 131, 129), (129, 131, 56, 52), (128, 129, 52, 50), (54, 56, 131, 130), (132, 134, 135, 133), (132, 133, 48, 46), (50, 52, 135, 134), (133, 135, 52, 48), (136, 138, 139, 137), (136, 137, 44, 42), (46, 48, 139, 138), (137, 139, 48, 44), (140, 142, 143, 141), (140, 141, 40, 38), (42, 44, 143, 142), (141, 143, 44, 40), (144, 146, 147, 145), (38, 40, 147, 146), (145, 147, 40, 36), (144, 145, 36, 34), (148, 150, 151, 149), (148, 149, 31, 0), (149, 151, 36, 31), (34, 36, 151, 150), (154, 152, 155), (153, 152, 154), (1, 0, 152, 153), (154, 155, 31, 30), (158, 156, 159), (157, 156, 158), (158, 159, 30, 29), (2, 1, 156, 157), (162, 160, 163), (161, 160, 162), (162, 163, 29, 28), (2, 29, 163, 160), (166, 164, 165, 167), (55, 57, 165, 164), (167, 165, 57, 61), (166, 167, 61, 59), (170, 168, 169, 171), (51, 53, 169, 168), (171, 169, 53, 57), (170, 171, 57, 55), (174, 172, 173, 175), (47, 49, 173, 172), (175, 173, 49, 53), (174, 175, 53, 51), (178, 176, 177, 179), (43, 45, 177, 176), (179, 177, 45, 49), (178, 179, 49, 47), (182, 180, 181, 183), (182, 183, 45, 43), (183, 181, 41, 45), (39, 41, 181, 180), (186, 184, 185, 187), (35, 37, 185, 184), (187, 185, 37, 41), (186, 187, 41, 39), (190, 188, 189, 191), (191, 189, 33, 37), (190, 191, 37, 35), (16, 33, 189, 188), (194, 193, 192), (194, 195, 193), (15, 32, 194, 192), (195, 194, 32, 33), (198, 197, 196), (198, 199, 197), (15, 14, 196, 197), (14, 17, 198, 196), (203, 201, 200), (203, 202, 201), (202, 203, 18, 17), (13, 18, 203, 200), (207, 205, 204), (207, 206, 205), (12, 19, 207, 204), (206, 207, 19, 18), (211, 209, 208), (211, 210, 209), (12, 11, 208, 209), (11, 20, 211, 208), (215, 213, 212), (214, 213, 215), (10, 21, 215, 212), (214, 215, 21, 20), (219, 217, 216), (218, 217, 219), (9, 22, 219, 216), (218, 219, 22, 21), (222, 221, 223), (223, 221, 220), (222, 223, 23, 22), (8, 23, 223, 220), (226, 224, 227), (226, 225, 224), (8, 7, 224, 225), (7, 24, 227, 224), (230, 228, 231), (230, 229, 228), (7, 6, 228, 229), (229, 230, 24, 7), (234, 232, 235), (234, 233, 232), (234, 235, 26, 25), (5, 26, 235, 232), (238, 236, 239), (237, 236, 238), (4, 27, 239, 236), (238, 239, 27, 26), (242, 240, 243), (241, 240, 242), (4, 3, 240, 241), (242, 243, 28, 27), (250, 251, 247, 246), (249, 245, 276, 278), (248, 249, 245, 244), (60, 56, 246), (56, 52, 246), (52, 48, 246), (48, 44, 246), (44, 40, 246), (40, 36, 246), (36, 247, 246), (31, 247, 36), (30, 247, 31), (29, 247, 30), (28, 247, 29), (27, 247, 28), (26, 247, 27), (25, 247, 26), (24, 247, 25), (23, 247, 24), (23, 245, 247), (22, 245, 23), (21, 245, 22), (20, 245, 21), (19, 245, 20), (18, 245, 19), (17, 245, 18), (32, 245, 17), (33, 245, 32), (244, 57, 61), (244, 53, 57), (244, 49, 53), (244, 45, 49), (244, 41, 45), (244, 37, 41), (37, 245, 33), (244, 245, 37), (122, 118, 250), (118, 114, 250), (114, 110, 250), (110, 106, 250), (106, 102, 250), (102, 98, 250), (98, 251, 250), (93, 251, 98), (92, 251, 93), (91, 251, 92), (90, 251, 91), (89, 251, 90), (88, 251, 89), (87, 251, 88), (86, 251, 87), (85, 251, 86), (85, 249, 251), (84, 249, 85), (83, 249, 84), (82, 249, 83), (81, 249, 82), (80, 249, 81), (79, 249, 80), (94, 249, 79), (248, 119, 123), (248, 115, 119), (248, 111, 115), (248, 107, 111), (248, 103, 107), (248, 99, 103), (95, 249, 94), (99, 249, 95), (248, 249, 99), (257, 259, 123, 121), (244, 248, 262, 260), (252, 254, 60, 58), (269, 271, 259, 257), (59, 61, 255, 253), (258, 263, 275, 270), (264, 266, 254, 252), (268, 264, 252, 256), (255, 260, 272, 267), (257, 253, 265, 269), (254, 261, 246, 60), (120, 122, 258, 256), (256, 252, 58, 120), (259, 262, 248, 123), (122, 250, 263, 258), (261, 263, 250, 246), (265, 267, 271, 269), (268, 270, 266, 264), (274, 271, 267), (274, 267, 272), (270, 275, 266), (275, 273, 266), (271, 274, 262, 259), (273, 275, 263, 261), (256, 258, 270, 268), (260, 262, 274, 272), (253, 255, 267, 265), (266, 273, 261, 254), (278, 276, 280, 282), (251, 249, 278, 279), (279, 277, 247, 251), (277, 276, 245, 247), (282, 280, 284, 286), (281, 280, 276, 277), (279, 278, 282, 283), (283, 281, 277, 279), (286, 284, 408, 410), (287, 285, 281, 283), (285, 284, 280, 281), (283, 282, 286, 287), (290, 291, 289, 288), (288, 289, 119, 117), (123, 119, 289, 291), (121, 123, 291, 290), (294, 295, 293, 292), (292, 293, 115, 113), (119, 115, 293, 295), (117, 119, 295, 294), (298, 299, 297, 296), (113, 115, 299, 298), (296, 297, 111, 109), (115, 111, 297, 299), (302, 303, 301, 300), (300, 301, 107, 105), (111, 107, 301, 303), (109, 111, 303, 302), (306, 307, 305, 304), (107, 103, 305, 307), (304, 305, 103, 101), (105, 107, 307, 306), (310, 311, 309, 308), (308, 309, 99, 97), (103, 99, 309, 311), (101, 103, 311, 310), (314, 315, 313, 312), (97, 99, 315, 314), (312, 313, 95, 78), (99, 95, 313, 315), (318, 316, 317), (318, 317, 319), (316, 318, 94, 77), (95, 94, 318, 319), (322, 320, 321), (322, 321, 323), (320, 322, 79, 76), (94, 79, 322, 323), (327, 324, 325), (327, 325, 326), (79, 80, 327, 326), (324, 327, 80, 75), (328, 329, 331, 330), (116, 118, 329, 328), (330, 331, 122, 120), (118, 122, 331, 329), (332, 333, 335, 334), (112, 114, 333, 332), (334, 335, 118, 116), (114, 118, 335, 333), (336, 337, 339, 338), (108, 110, 337, 336), (338, 339, 114, 112), (110, 114, 339, 337), (340, 341, 343, 342), (342, 343, 110, 108), (106, 110, 343, 341), (104, 106, 341, 340), (344, 345, 347, 346), (102, 106, 347, 345), (100, 102, 345, 344), (346, 347, 106, 104), (348, 349, 351, 350), (96, 98, 349, 348), (350, 351, 102, 100), (98, 102, 351, 349), (352, 353, 355, 354), (93, 98, 355, 353), (354, 355, 98, 96), (62, 93, 353, 352), (358, 359, 356), (357, 358, 356), (92, 93, 359, 358), (356, 359, 93, 62), (362, 363, 360), (361, 362, 360), (361, 360, 63, 64), (360, 363, 92, 63), (366, 367, 364), (365, 366, 364), (364, 367, 91, 64), (365, 364, 64, 65), (371, 368, 369), (371, 369, 370), (369, 368, 74, 75), (368, 371, 81, 74), (375, 372, 373), (375, 373, 374), (373, 372, 73, 74), (372, 375, 82, 73), (378, 379, 376), (377, 378, 376), (377, 376, 65, 66), (89, 90, 379, 378), (382, 383, 380), (381, 382, 380), (380, 383, 89, 66), (88, 89, 383, 382), (386, 387, 384), (386, 384, 385), (87, 88, 387, 386), (384, 387, 88, 67), (390, 391, 388), (390, 388, 389), (389, 388, 68, 69), (69, 86, 390, 389), (395, 392, 393), (394, 395, 393), (392, 395, 83, 72), (82, 83, 395, 394), (399, 396, 397), (398, 399, 397), (396, 399, 84, 71), (83, 84, 399, 398), (402, 403, 401), (403, 400, 401), (84, 85, 403, 402), (400, 403, 85, 70), (406, 407, 404), (406, 404, 405), (405, 404, 69, 70), (404, 407, 86, 69), (410, 408, 412, 414), (409, 408, 284, 285), (287, 286, 410, 411), (411, 409, 285, 287), (414, 412, 416, 418), (411, 410, 414, 415), (415, 413, 409, 411), (413, 412, 408, 409), (418, 416, 420, 422), (417, 416, 412, 413), (415, 414, 418, 419), (419, 417, 413, 415), (423, 422, 420, 421), (421, 420, 416, 417), (419, 418, 422, 423), (423, 421, 417, 419), (429, 430, 426, 425), (427, 426, 432, 433), (431, 428, 424, 427), (424, 425, 426, 427), (431, 430, 429, 428), (434, 435, 433, 432), (430, 431, 435, 434), (431, 427, 433, 435), (434, 432, 426, 430), (441, 442, 438, 437), (439, 438, 444, 445), (443, 440, 436, 439), (436, 437, 438, 439), (443, 442, 441, 440), (446, 447, 445, 444), (442, 443, 447, 446), (443, 439, 445, 447), (446, 444, 438, 442), (453, 454, 450, 449), (451, 450, 456, 457), (455, 452, 448, 451), (448, 449, 450, 451), (455, 454, 453, 452), (458, 459, 457, 456), (454, 455, 459, 458), (455, 451, 457, 459), (458, 456, 450, 454), (465, 466, 462, 461), (463, 462, 468, 469), (467, 464, 460, 463), (460, 461, 462, 463), (467, 466, 465, 464), (470, 471, 469, 468), (466, 467, 471, 470), (467, 463, 469, 471), (470, 468, 462, 466), (477, 478, 474, 473), (475, 474, 480, 481), (479, 476, 472, 475), (472, 473, 474, 475), (479, 478, 477, 476), (482, 483, 481, 480), (478, 479, 483, 482), (479, 475, 481, 483), (482, 480, 474, 478), (489, 490, 486, 485), (487, 486, 492, 493), (491, 488, 484, 487), (484, 485, 486, 487), (491, 490, 489, 488), (494, 495, 493, 492), (490, 491, 495, 494), (491, 487, 493, 495), (494, 492, 486, 490), (501, 502, 498, 497), (499, 498, 504, 505), (503, 500, 496, 499), (496, 497, 498, 499), (503, 502, 501, 500), (506, 507, 505, 504), (502, 503, 507, 506), (503, 499, 505, 507), (506, 504, 498, 502), (513, 514, 510, 509), (511, 510, 516, 517), (515, 512, 508, 511), (508, 509, 510, 511), (515, 514, 513, 512), (518, 519, 517, 516), (514, 515, 519, 518), (515, 511, 517, 519), (518, 516, 510, 514), (525, 526, 522, 521), (523, 522, 528, 529), (527, 524, 520, 523), (520, 521, 522, 523), (527, 526, 525, 524), (530, 531, 529, 528), (526, 527, 531, 530), (527, 523, 529, 531), (530, 528, 522, 526), (537, 538, 534, 533), (535, 534, 540, 541), (539, 536, 532, 535), (532, 533, 534, 535), (539, 538, 537, 536), (542, 543, 541, 540), (538, 539, 543, 542), (539, 535, 541, 543), (542, 540, 534, 538), (549, 550, 546, 545), (547, 546, 552, 553), (551, 548, 544, 547), (544, 545, 546, 547), (551, 550, 549, 548), (554, 555, 553, 552), (550, 551, 555, 554), (551, 547, 553, 555), (554, 552, 546, 550), (561, 562, 558, 557), (559, 558, 564, 565), (563, 560, 556, 559), (556, 557, 558, 559), (563, 562, 561, 560), (566, 567, 565, 564), (562, 563, 567, 566), (563, 559, 565, 567), (566, 564, 558, 562), (573, 574, 570, 569), (571, 570, 576, 577), (575, 572, 568, 571), (568, 569, 570, 571), (575, 574, 573, 572), (578, 579, 577, 576), (574, 575, 579, 578), (575, 571, 577, 579), (578, 576, 570, 574), (585, 586, 582, 581), (583, 582, 588, 589), (587, 584, 580, 583), (580, 581, 582, 583), (587, 586, 585, 584), (590, 591, 589, 588), (586, 587, 591, 590), (587, 583, 589, 591), (590, 588, 582, 586), (597, 598, 594, 593), (595, 594, 600, 601), (599, 596, 592, 595), (592, 593, 594, 595), (599, 598, 597, 596), (602, 603, 601, 600), (598, 599, 603, 602), (599, 595, 601, 603), (602, 600, 594, 598), (609, 610, 606, 605), (607, 606, 612, 613), (611, 608, 604, 607), (604, 605, 606, 607), (611, 610, 609, 608), (614, 615, 613, 612), (610, 611, 615, 614), (611, 607, 613, 615), (614, 612, 606, 610), (621, 622, 618, 617), (619, 618, 624, 625), (623, 620, 616, 619), (616, 617, 618, 619), (623, 622, 621, 620), (626, 627, 625, 624), (622, 623, 627, 626), (623, 619, 625, 627), (626, 624, 618, 622), (633, 634, 630, 629), (631, 630, 636, 637), (635, 632, 628, 631), (628, 629, 630, 631), (635, 634, 633, 632), (638, 639, 637, 636), (634, 635, 639, 638), (635, 631, 637, 639), (638, 636, 630, 634), (645, 646, 642, 641), (643, 642, 648, 649), (647, 644, 640, 643), (640, 641, 642, 643), (647, 646, 645, 644), (650, 651, 649, 648), (646, 647, 651, 650), (647, 643, 649, 651), (650, 648, 642, 646), (657, 658, 654, 653), (655, 654, 660, 661), (659, 656, 652, 655), (652, 653, 654, 655), (659, 658, 657, 656), (662, 663, 661, 660), (658, 659, 663, 662), (659, 655, 661, 663), (662, 660, 654, 658), (669, 670, 666, 665), (667, 666, 672, 673), (671, 668, 664, 667), (664, 665, 666, 667), (671, 670, 669, 668), (674, 675, 673, 672), (670, 671, 675, 674), (671, 667, 673, 675), (674, 672, 666, 670), (681, 682, 678, 677), (679, 678, 684, 685), (683, 680, 676, 679), (676, 677, 678, 679), (683, 682, 681, 680), (686, 687, 685, 684), (682, 683, 687, 686), (683, 679, 685, 687), (686, 684, 678, 682), (693, 694, 690, 689), (691, 690, 696, 697), (695, 692, 688, 691), (688, 689, 690, 691), (695, 694, 693, 692), (698, 699, 697, 696), (694, 695, 699, 698), (695, 691, 697, 699), (698, 696, 690, 694), (705, 706, 702, 701), (703, 702, 708, 709), (707, 704, 700, 703), (700, 701, 702, 703), (707, 706, 705, 704), (710, 711, 709, 708), (706, 707, 711, 710), (707, 703, 709, 711), (710, 708, 702, 706), (717, 718, 714, 713), (715, 714, 720, 721), (719, 716, 712, 715), (712, 713, 714, 715), (719, 718, 717, 716), (722, 723, 721, 720), (718, 719, 723, 722), (719, 715, 721, 723), (722, 720, 714, 718), (729, 730, 726, 725), (727, 726, 732, 733), (731, 728, 724, 727), (724, 725, 726, 727), (731, 730, 729, 728), (734, 735, 733, 732), (730, 731, 735, 734), (731, 727, 733, 735), (734, 732, 726, 730), (741, 742, 738, 737), (739, 738, 744, 745), (743, 740, 736, 739), (736, 737, 738, 739), (743, 742, 741, 740), (746, 747, 745, 744), (742, 743, 747, 746), (743, 739, 745, 747), (746, 744, 738, 742), (753, 754, 750, 749), (751, 750, 756, 757), (755, 752, 748, 751), (748, 749, 750, 751), (755, 754, 753, 752), (758, 759, 757, 756), (754, 755, 759, 758), (755, 751, 757, 759), (758, 756, 750, 754), (765, 766, 762, 761), (763, 762, 768, 769), (767, 764, 760, 763), (760, 761, 762, 763), (767, 766, 765, 764), (770, 771, 769, 768), (766, 767, 771, 770), (767, 763, 769, 771), (770, 768, 762, 766), (777, 778, 774, 773), (775, 774, 780, 781), (779, 776, 772, 775), (772, 773, 774, 775), (779, 778, 777, 776), (782, 783, 781, 780), (778, 779, 783, 782), (779, 775, 781, 783), (782, 780, 774, 778), (789, 790, 786, 785), (787, 786, 792, 793), (791, 788, 784, 787), (784, 785, 786, 787), (791, 790, 789, 788), (794, 795, 793, 792), (790, 791, 795, 794), (791, 787, 793, 795), (794, 792, 786, 790), (801, 802, 798, 797), (799, 798, 804, 805), (796, 797, 798, 799), (803, 802, 801, 800), (806, 807, 805, 804), (802, 803, 807, 806), (803, 799, 805, 807), (806, 804, 798, 802), (811, 810, 816, 817), (815, 812, 808, 811), (808, 809, 810, 811), (815, 814, 813, 812), (818, 819, 817, 816), (814, 815, 819, 818), (815, 811, 817, 819), (818, 816, 810, 814), (825, 826, 822, 821), (823, 822, 828, 829), (827, 824, 820, 823), (820, 821, 822, 823), (827, 826, 825, 824), (830, 831, 829, 828), (826, 827, 831, 830), (827, 823, 829, 831), (830, 828, 822, 826), (837, 838, 834, 833), (835, 834, 840, 841), (839, 836, 832, 835), (832, 833, 834, 835), (839, 838, 837, 836), (842, 843, 841, 840), (838, 839, 843, 842), (839, 835, 841, 843), (842, 840, 834, 838), (849, 850, 846, 845), (847, 846, 852, 853), (851, 848, 844, 847), (844, 845, 846, 847), (851, 850, 849, 848), (854, 855, 853, 852), (850, 851, 855, 854), (851, 847, 853, 855), (854, 852, 846, 850), (861, 862, 858, 857), (859, 858, 864, 865), (863, 860, 856, 859), (856, 857, 858, 859), (863, 862, 861, 860), (866, 867, 865, 864), (862, 863, 867, 866), (863, 859, 865, 867), (866, 864, 858, 862), (873, 874, 870, 869), (871, 870, 876, 877), (875, 872, 868, 871), (868, 869, 870, 871), (875, 874, 873, 872), (878, 879, 877, 876), (874, 875, 879, 878), (875, 871, 877, 879), (878, 876, 870, 874), (885, 886, 882, 881), (883, 882, 888, 889), (887, 884, 880, 883), (880, 881, 882, 883), (887, 886, 885, 884), (890, 891, 889, 888), (886, 887, 891, 890), (887, 883, 889, 891), (890, 888, 882, 886), (897, 898, 894, 893), (895, 894, 900, 901), (899, 896, 892, 895), (892, 893, 894, 895), (899, 898, 897, 896), (902, 903, 901, 900), (898, 899, 903, 902), (899, 895, 901, 903), (902, 900, 894, 898), (909, 910, 906, 905), (907, 906, 912, 913), (911, 908, 904, 907), (904, 905, 906, 907), (911, 910, 909, 908), (914, 915, 913, 912), (910, 911, 915, 914), (911, 907, 913, 915), (914, 912, 906, 910), (921, 922, 918, 917), (919, 918, 924, 925), (923, 920, 916, 919), (916, 917, 918, 919), (923, 922, 921, 920), (926, 927, 925, 924), (922, 923, 927, 926), (923, 919, 925, 927), (926, 924, 918, 922), (933, 934, 930, 929), (931, 930, 936, 937), (935, 932, 928, 931), (928, 929, 930, 931), (935, 934, 933, 932), (938, 939, 937, 936), (934, 935, 939, 938), (935, 931, 937, 939), (938, 936, 930, 934), (945, 946, 942, 941), (943, 942, 948, 949), (947, 944, 940, 943), (940, 941, 942, 943), (947, 946, 945, 944), (950, 951, 949, 948), (946, 947, 951, 950), (947, 943, 949, 951), (950, 948, 942, 946), (957, 958, 954, 953), (955, 954, 960, 961), (959, 956, 952, 955), (952, 953, 954, 955), (959, 958, 957, 956), (962, 963, 961, 960), (958, 959, 963, 962), (959, 955, 961, 963), (962, 960, 954, 958), (969, 970, 966, 965), (967, 966, 972, 973), (971, 968, 964, 967), (964, 965, 966, 967), (971, 970, 969, 968), (974, 975, 973, 972), (970, 971, 975, 974), (971, 967, 973, 975), (974, 972, 966, 970)])
me_circle.polygons.foreach_set('material_index', [1, 1, 1, 1, 1, 1, 1, 1, 1, 1, 1, 1, 1, 1, 1, 1, 1, 1, 1, 1, 1, 1, 1, 1, 1, 1, 1, 1, 1, 1, 1, 1, 1, 1, 1, 1, 1, 1, 1, 1, 1, 1, 1, 1, 1, 1, 1, 1, 1, 1, 1, 1, 1, 1, 1, 1, 1, 1, 1, 1, 1, 1, 1, 1, 1, 1, 1, 1, 1, 1, 1, 1, 1, 1, 1, 1, 1, 1, 1, 1, 1, 1, 1, 1, 1, 1, 1, 1, 1, 1, 1, 1, 1, 1, 1, 1, 1, 1, 1, 1, 1, 1, 1, 1, 1, 1, 1, 1, 1, 1, 1, 1, 1, 1, 1, 1, 1, 1, 1, 1, 1, 1, 1, 1, 1, 1, 1, 1, 1, 1, 1, 1, 1, 1, 1, 1, 1, 1, 1, 1, 1, 1, 1, 1, 1, 1, 1, 1, 1, 1, 1, 1, 1, 1, 1, 1, 1, 1, 1, 1, 1, 1, 1, 1, 1, 1, 1, 1, 1, 1, 1, 1, 1, 1, 1, 1, 1, 1, 1, 1, 1, 1, 1, 1, 1, 1, 1, 1, 1, 1, 1, 1, 1, 1, 1, 1, 1, 1, 1, 1, 1, 1, 1, 1, 1, 1, 1, 1, 1, 1, 1, 1, 1, 1, 1, 1, 1, 1, 1, 1, 1, 1, 1, 1, 1, 1, 1, 1, 1, 1, 1, 1, 1, 1, 1, 1, 1, 1, 1, 1, 1, 1, 1, 1, 0, 1, 0, 0, 0, 0, 0, 0, 0, 0, 0, 0, 0, 0, 0, 0, 0, 0, 0, 0, 0, 0, 0, 0, 0, 0, 0, 0, 0, 0, 0, 0, 0, 0, 0, 0, 0, 0, 0, 0, 0, 0, 0, 0, 0, 0, 0, 0, 0, 0, 0, 0, 0, 0, 0, 0, 0, 0, 0, 0, 0, 0, 0, 0, 0, 0, 0, 0, 0, 1, 1, 1, 1, 1, 1, 1, 1, 1, 1, 1, 1, 1, 1, 1, 1, 0, 0, 0, 0, 0, 0, 1, 1, 1, 1, 1, 1, 1, 1, 1, 1, 1, 1, 1, 1, 0, 1, 1, 1, 1, 1, 1, 1, 1, 1, 1, 1, 1, 1, 1, 1, 1, 1, 1, 1, 1, 1, 1, 1, 1, 1, 1, 1, 1, 1, 1, 1, 1, 1, 1, 1, 1, 1, 1, 1, 1, 1, 1, 1, 1, 1, 1, 1, 1, 1, 1, 1, 1, 1, 1, 1, 1, 1, 1, 1, 1, 1, 1, 1, 1, 1, 1, 1, 1, 1, 1, 1, 1, 1, 1, 1, 1, 1, 1, 1, 1, 1, 1, 1, 1, 1, 1, 1, 1, 1, 1, 1, 1, 1, 1, 1, 1, 1, 1, 1, 1, 1, 1, 1, 1, 1, 1, 1, 1, 1, 1, 1, 1, 1, 1, 1, 1, 1, 1, 1, 1, 1, 1, 1, 1, 0, 0, 0, 1, 1, 1, 1, 1, 1, 1, 1, 1, 1, 1, 1, 1, 1, 1, 1, 1, 1, 1, 1, 1, 1, 1, 1, 1, 1, 1, 1, 1, 1, 1, 1, 1, 1, 1, 1, 1, 1, 1, 1, 1, 1, 1, 1, 1, 1, 1, 1, 1, 1, 1, 1, 1, 1, 1, 1, 1, 1, 1, 1, 1, 1, 1, 1, 1, 1, 1, 1, 1, 1, 1, 1, 1, 1, 1, 1, 1, 1, 1, 1, 1, 1, 1, 1, 1, 1, 1, 1, 1, 1, 1, 1, 1, 1, 1, 1, 1, 1, 1, 1, 1, 1, 1, 1, 1, 1, 1, 1, 1, 1, 1, 1, 1, 1, 1, 1, 1, 1, 1, 1, 1, 1, 1, 1, 1, 1, 1, 1, 1, 1, 1, 1, 1, 1, 1, 1, 1, 1, 1, 1, 1, 1, 1, 1, 1, 1, 1, 1, 1, 1, 1, 1, 1, 1, 1, 1, 1, 1, 1, 1, 1, 1, 1, 1, 1, 1, 1, 1, 1, 1, 1, 1, 1, 1, 1, 1, 1, 1, 1, 1, 1, 1, 1, 1, 1, 1, 1, 1, 1, 1, 1, 1, 1, 1, 1, 1, 1, 1, 1, 1, 1, 1, 1, 1, 1, 1, 1, 1, 1, 1, 1, 1, 1, 1, 1, 1, 1, 1, 1, 1, 1, 1, 1, 1, 1, 1, 1, 1, 1, 1, 1, 1, 1, 1, 1, 1, 1, 1, 1, 1, 1, 1, 1, 1, 1, 1, 1, 1, 1, 1, 1, 1, 1, 1, 1, 1, 1, 1, 1, 1, 1, 1, 1, 1, 1, 1, 1, 1, 1, 1, 1, 1, 1, 1, 1, 1, 1, 1, 1, 1, 1, 1, 1, 1, 1, 1, 1, 1, 1, 1, 1, 1, 1, 1, 1, 1, 1, 1, 1, 1, 1, 1, 1, 1, 1, 1, 1, 1, 1, 1, 1, 1, 1, 1, 1, 1, 1, 1, 1, 1, 1, 1, 1, 1, 1, 1, 1, 1, 1, 1, 1, 1, 1, 1, 1, 1, 1, 1, 1, 1, 1, 1, 1, 1, 1, 1, 1, 1, 1, 1, 1, 1, 1, 1, 1, 1, 1, 1, 1, 1, 1, 1, 1, 1, 1, 1, 1, 1, 1, 1, 1, 1, 1, 1, 1, 1, 1, 1, 1, 1, 1, 1, 1, 1, 1, 1, 1, 1, 1, 1, 1, 1, 1, 1, 1, 1, 1, 1, 1, 1, 1, 1, 1, 1, 1, 1, 1, 1, 1, 1, 1, 1, 1, 1, 1, 1, 1, 1, 1, 1, 1, 1, 1, 1])
me_circle.materials.append(mat_grey)
me_circle.materials.append(mat_grey2)
me_circle.use_remesh_preserve_volume = False
me_circle.use_remesh_preserve_attributes = False
me_circle.use_mirror_vertex_groups = False
me_circle.update()

# ---- objects
ob_gate = bpy.data.objects.new('Gate', me_circle)
ob_lamp = bpy.data.objects.new('Lamp', light_lamp)
ob_camera = bpy.data.objects.new('Camera', cam_camera)

# ---- transforms, parenting, visibility, modifiers, constraints
ob_gate.location = (0.04703, 4.224, 0.2448)
ob_gate.lineart.crease_threshold = 0.0
ob_lamp.location = (4.076, 1.005, 5.904)
ob_lamp.rotation_euler = (0.6503, 0.05522, 1.866)
ob_lamp.lock_rotations_4d = False
ob_lamp.empty_display_type = 'ARROWS'
ob_lamp.color = (0.0, 0.0, 0.0, 0.0)
ob_lamp.lineart.crease_threshold = 0.0
ob_camera.location = (6.557, -1.127, 5.707)
ob_camera.rotation_euler = (1.109, 0.01082, 0.9534)
ob_camera.lock_rotations_4d = False
ob_camera.empty_display_type = 'ARROWS'
ob_camera.color = (0.0, 0.0, 0.0, 0.0)
ob_camera.display_type = 'WIRE'
ob_camera.lineart.crease_threshold = 0.0

# ---- collection membership
col_collection_1.objects.link(ob_gate)
col_collection_1.objects.link(ob_lamp)
col_collection_1.objects.link(ob_camera)

# ---- scene / render settings (as saved in the file)
scene.camera = ob_camera
scene.frame_start = 1; scene.frame_end = 250; scene.frame_set(1)
scene.render.engine = 'BLENDER_EEVEE_NEXT'
scene.render.image_settings.color_mode = 'RGB'
scene.render.image_settings.compression = 90
scene.render.resolution_percentage = 50
scene.render.dither_intensity = 0.0
scene.render.bake_margin = 2
scene.render.bake_bias = 0.0
scene.cycles.use_denoising = False
scene.cycles.samples = 10
scene.cycles.sampling_pattern = 'TABULATED_SOBOL'
scene.cycles.light_sampling_threshold = 0.0
scene.cycles.use_adaptive_sampling = False
scene.cycles.use_light_tree = False
scene.cycles.blur_glossy = 0.0
scene.cycles.volume_bounces = 1
scene.cycles.pixel_filter_type = 'GAUSSIAN'
scene.cycles.sample_clamp_indirect = 0.0
scene.view_settings.view_transform = 'Standard'
bpy.context.view_layer.update()
